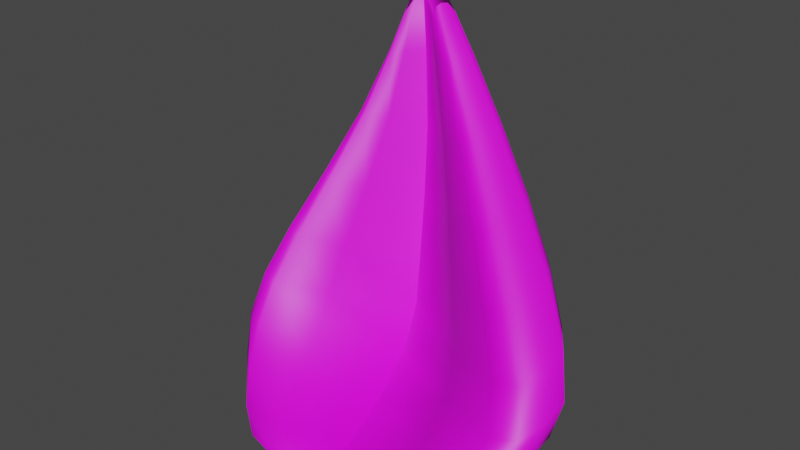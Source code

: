 # Source: Krathong_petal.blend  (saved by Blender 3.3.6; exported with 4.5.12 LTS)
import bpy
from mathutils import Matrix  # noqa: F401  (used for matrix-valued properties, if any)

bpy.ops.wm.read_factory_settings(use_empty=True)
scene = bpy.context.scene
scene.name = 'Scene'

# ---- collections
col_collection = bpy.data.collections.new('Collection'); scene.collection.children.link(col_collection)

# ---- images (referenced by path relative to the original .blend; pixels are not part of the script)
import os
ASSET_DIR = os.environ.get("B2B_ASSET_DIR", "")  # directory of the original .blend (textures are referenced by path, not embedded)
HERE = os.path.dirname(os.path.abspath(__file__))  # packed textures are extracted next to this script under _unpacked/

def load_image(name, relpath, width, height, colorspace="sRGB"):
    """Load a texture the original file referenced (path relative to the .blend, or extracted next to this script)."""
    p = next((c for c in (os.path.join(HERE, relpath), os.path.join(ASSET_DIR, relpath)) if relpath and os.path.exists(c)), "")
    if p:
        img = bpy.data.images.load(p, check_existing=True)
        img.name = name
    else:  # same state as the original file: an image datablock whose file is absent (Cycles renders it pink)
        img = bpy.data.images.new(name, width, height)
        img.source = "FILE"
        img.filepath = "//" + (relpath or name)
    img.colorspace_settings.name = colorspace
    return img
img_displacementmap_png = load_image('DisplacementMap.png', 'DisplacementMap.png', 1024, 1024, 'Non-Color')
img_normalmap_png = load_image('NormalMap.png', 'NormalMap.png', 1024, 1024, 'Non-Color')
img_ambientocclusionmap_png = load_image('AmbientOcclusionMap.png', 'AmbientOcclusionMap.png', 1024, 1024, 'Non-Color')
img_banana_leaf_texture_by_justinbhb_d7ik174_fullview_jpg = load_image('banana_leaf_texture_by_justinbhb_d7ik174-fullview.jpg', 'banana_leaf_texture_by_justinbhb_d7ik174-fullview.jpg', 1024, 1024, 'sRGB')

# ---- materials (node trees are filled in below, after node groups)
mat_material_002 = bpy.data.materials.new('Material.002')
mat_material_002.use_transparent_shadow = False

# ---- material node trees
mat_material_002.use_nodes = True; mat_material_002.node_tree.nodes.clear()
_N = mat_material_002.node_tree.nodes; _L = mat_material_002.node_tree.links
n0 = _N.new('NodeFrame'); n0.name = 'Frame.001'; n0.location = (-673, 812)
n0.label = 'Textures'
n0.width = 358
n1 = _N.new('NodeFrame'); n1.name = 'Frame'; n1.location = (-1315, 276)
n1.label = 'Mapping'
n1.width = 400
n2 = _N.new('ShaderNodeOutputMaterial'); n2.name = 'Material Output'; n2.location = (300, 300)
n3 = _N.new('ShaderNodeDisplacement'); n3.name = 'Displacement'; n3.location = (65, -454)
n3.inputs[2].default_value = 1.0
n4 = _N.new('ShaderNodeNormalMap'); n4.name = 'Normal Map'; n4.location = (-285, 166)
n4.inputs[0].default_value = 0.5
n5 = _N.new('ShaderNodeBsdfPrincipled'); n5.name = 'Principled BSDF'; n5.location = (10, 300)
n5.distribution = 'GGX'
n5.subsurface_method = 'RANDOM_WALK_SKIN'
n5.inputs[3].default_value = 1.45
n5.inputs[27].default_value = (0.0, 0.0, 0.0, 1.0)
n5.inputs[28].default_value = 1.0
n6 = _N.new('ShaderNodeTexImage'); n6.name = 'Image Texture'; n6.location = (88, -926)
n6.label = 'Displacement'
n6.image = img_displacementmap_png
n7 = _N.new('ShaderNodeTexImage'); n7.name = 'Image Texture.001'; n7.location = (88, -646)
n7.label = 'Normal'
n7.image = img_normalmap_png
n8 = _N.new('ShaderNodeTexImage'); n8.name = 'Image Texture.002'; n8.location = (84, -332)
n8.label = 'Ambient Occlusion'
n8.image = img_ambientocclusionmap_png
n9 = _N.new('NodeReroute'); n9.name = 'Reroute'; n9.location = (38, -821)
n9.width = 16
n9.socket_idname = 'NodeSocketVector'
n10 = _N.new('ShaderNodeTexImage'); n10.name = 'Image Texture.003'; n10.location = (87, -30)
n10.image = img_banana_leaf_texture_by_justinbhb_d7ik174_fullview_jpg
n11 = _N.new('ShaderNodeMapping'); n11.name = 'Mapping'; n11.location = (230, -30)
n11.inputs[3].default_value = (1.0, 0.7, 1.0)
n12 = _N.new('ShaderNodeTexCoord'); n12.name = 'Texture Coordinate'; n12.location = (30, -30)
n6.parent = n0
n7.parent = n0
n8.parent = n0
n9.parent = n0
n10.parent = n0
n11.parent = n1
n12.parent = n1
_L.new(n5.outputs[0], n2.inputs[0])
_L.new(n6.outputs[0], n3.inputs[0])
_L.new(n3.outputs[0], n2.inputs[2])
_L.new(n7.outputs[0], n4.inputs[1])
_L.new(n4.outputs[0], n5.inputs[5])
_L.new(n9.outputs[0], n8.inputs[0])
_L.new(n9.outputs[0], n7.inputs[0])
_L.new(n9.outputs[0], n6.inputs[0])
_L.new(n11.outputs[0], n9.inputs[0])
_L.new(n12.outputs[2], n11.inputs[0])
_L.new(n9.outputs[0], n10.inputs[0])
_L.new(n10.outputs[0], n5.inputs[0])
n2.is_active_output = True

# ---- world
world_world = bpy.data.worlds.new('World'); scene.world = world_world
world_world.use_nodes = True; world_world.node_tree.nodes.clear()
_N = world_world.node_tree.nodes; _L = world_world.node_tree.links
n0 = _N.new('ShaderNodeOutputWorld'); n0.name = 'World Output'; n0.location = (300, 300)
n1 = _N.new('ShaderNodeBackground'); n1.name = 'Background'; n1.location = (10, 300)
n1.inputs[0].default_value = (0.05088, 0.05088, 0.05088, 1.0)
_L.new(n1.outputs[0], n0.inputs[0])
n0.is_active_output = True
world_world.color = (0.05088, 0.05088, 0.05088)
world_world.use_sun_shadow = False
world_world.sun_shadow_jitter_overblur = 0.0

# ---- meshes
me_cube_002 = bpy.data.meshes.new('Cube.002')
me_cube_002.from_pydata([(-0.3477, -0.7471, -1.086), (-0.07294, -0.1214, 0.8086), (-0.352, -0.1073, -1.085), (-0.07294, 0.004743, 0.81), (0.0, -0.7874, -1.099), (0.0, -0.1004, 0.8878), (0.0, -0.06463, -1.094), (0.0, 0.002911, 0.8934), (-0.5371, -0.6819, -0.9766), (-0.5384, -0.03703, -0.9719), (0.0, 0.08895, -0.9612), (0.0, -0.5927, -0.9893), (-0.6421, -0.4845, -0.6864), (-0.6421, 0.05917, -0.6808), (0.0, 0.2611, -0.6451), (0.0, -0.2065, -0.6788), (-0.5042, -0.3478, -0.2366), (-0.5042, 0.133, -0.231), (0.0, 0.296, -0.2222), (0.0, -0.1056, -0.2559), (-0.2469, -0.1825, 0.3511), (-0.2469, 0.1053, 0.3558), (0.0, 0.1627, 0.3635), (0.0, -0.06568, 0.3354), (-0.3726, -0.4049, -1.094), (-0.06461, -0.07553, 0.8563), (0.0, -0.4604, -1.112), (0.0, -0.08496, 1.0), (0.0, -0.2427, -0.9846), (-0.6458, -0.356, -0.974), (0.0, 0.04574, -0.6732), (-0.7705, -0.2666, -0.6879), (0.0, 0.1148, -0.2503), (-0.6051, -0.1641, -0.2328), (0.0, 0.0576, 0.3401), (-0.2963, -0.0619, 0.3542), (0.3477, -0.7471, -1.086), (0.07294, -0.1214, 0.8086), (0.352, -0.1073, -1.085), (0.07294, 0.004743, 0.81), (0.5371, -0.6819, -0.9766), (0.5384, -0.03703, -0.9719), (0.6421, -0.4845, -0.6864), (0.6421, 0.05917, -0.6808), (0.5042, -0.3478, -0.2366), (0.5042, 0.133, -0.231), (0.2469, -0.1825, 0.3511), (0.2469, 0.1053, 0.3558), (0.3726, -0.4049, -1.094), (0.06461, -0.07553, 0.8563), (0.6458, -0.356, -0.974), (0.7705, -0.2666, -0.6879), (0.6051, -0.1641, -0.2328), (0.2963, -0.0619, 0.3542), (-0.3668, -0.6188, -1.093), (-0.1361, -0.138, 0.6356), (-0.06619, -0.034, 0.8484), (-0.4403, -0.07073, -1.05), (-0.2098, -0.08011, -1.092), (-0.03609, 0.002748, 0.8634), (0.0, 0.02676, -1.049), (0.0, -0.2383, -1.11), (0.0, -0.1026, 0.986), (0.0, -0.7495, -1.066), (-0.2065, -0.7849, -1.095), (-0.03609, -0.114, 0.8604), (-0.4369, -0.7468, -1.053), (-0.6147, 0.007909, -0.8474), (0.0, 0.1763, -0.8207), (0.0, -0.3827, -0.8537), (-0.3087, -0.6779, -0.982), (0.0, -0.416, -0.9887), (-0.3096, 0.04238, -0.9673), (-0.6326, -0.1734, -0.9738), (-0.6146, -0.5817, -0.8529), (-0.6002, 0.1047, -0.476), (0.0, 0.3036, -0.4507), (0.0, -0.129, -0.4844), (-0.3692, -0.3916, -0.6832), (0.0, -0.07691, -0.6781), (-0.3692, 0.1722, -0.6656), (-0.7544, -0.09329, -0.687), (-0.6002, -0.4143, -0.4816), (-0.3782, 0.1343, 0.05312), (0.0, 0.2427, 0.05518), (0.0, -0.08053, 0.02217), (-0.2899, -0.2656, -0.2448), (0.0, 0.008274, -0.2552), (-0.2899, 0.2282, -0.2273), (-0.5925, -0.006208, -0.2325), (-0.3782, -0.2621, 0.04762), (-0.1361, 0.05098, 0.6385), (0.0, 0.07769, 0.6672), (0.0, -0.07953, 0.6504), (-0.142, -0.146, 0.3444), (0.0, -0.002342, 0.336), (-0.142, 0.1447, 0.3591), (-0.2901, 0.03082, 0.3544), (-0.3701, -0.2157, -1.093), (-0.06619, -0.1061, 0.8482), (0.0, -0.6705, -1.11), (0.0, -0.0508, 0.9867), (0.0, -0.07517, -0.9747), (-0.6317, -0.5528, -0.9744), (0.0, 0.1569, -0.6612), (-0.7544, -0.4232, -0.6877), (0.0, 0.2091, -0.2384), (-0.5925, -0.2991, -0.2332), (0.0, 0.1119, 0.35), (-0.2901, -0.1457, 0.3539), (-0.4538, -0.1037, 0.05271), (0.0, 0.09756, 0.02767), (-0.7203, -0.2179, -0.4811), (0.0, 0.1073, -0.4788), (-0.7376, -0.315, -0.8527), (0.0, -0.08824, -0.8482), (-0.5231, -0.3831, -1.052), (0.0, -0.3638, -1.065), (-0.01814, -0.08378, 0.9612), (-0.1941, -0.4309, -1.11), (0.0, -0.006801, 0.6671), (-0.1603, -0.05969, 0.6406), (0.3668, -0.6188, -1.093), (0.1361, -0.138, 0.6356), (0.06619, -0.034, 0.8484), (0.4403, -0.07073, -1.05), (0.2098, -0.08011, -1.092), (0.03609, 0.002748, 0.8634), (0.2065, -0.7849, -1.095), (0.03609, -0.114, 0.8604), (0.4369, -0.7468, -1.053), (0.6147, 0.007909, -0.8474), (0.3087, -0.6779, -0.982), (0.3096, 0.04238, -0.9673), (0.6326, -0.1734, -0.9738), (0.6146, -0.5817, -0.8529), (0.6002, 0.1047, -0.476), (0.3692, -0.3916, -0.6832), (0.3692, 0.1722, -0.6656), (0.7544, -0.09329, -0.687), (0.6002, -0.4143, -0.4816), (0.3782, 0.1343, 0.05312), (0.2899, -0.2656, -0.2448), (0.2899, 0.2282, -0.2273), (0.5925, -0.006208, -0.2325), (0.3782, -0.2621, 0.04762), (0.1361, 0.05098, 0.6385), (0.142, -0.146, 0.3444), (0.142, 0.1447, 0.3591), (0.2901, 0.03082, 0.3544), (0.3701, -0.2157, -1.093), (0.06619, -0.1061, 0.8482), (0.6317, -0.5528, -0.9744), (0.7544, -0.4232, -0.6877), (0.5925, -0.2991, -0.2332), (0.2901, -0.1457, 0.3539), (0.4538, -0.1037, 0.05271), (0.7203, -0.2179, -0.4811), (0.7376, -0.315, -0.8527), (0.5231, -0.3831, -1.052), (0.01814, -0.08378, 0.9612), (0.1941, -0.4309, -1.11), (0.1603, -0.05969, 0.6406), (-0.1576, 0.001716, 0.6395), (-0.07761, 0.07181, 0.6525), (0.0, -0.04457, 0.6624), (-0.07761, -0.1208, 0.6437), (-0.1938, -0.6468, -1.108), (-0.02032, -0.1043, 0.9486), (-0.2521, -0.7841, -1.059), (0.0, -0.5615, -1.067), (-0.2545, -0.00537, -1.05), (-0.5137, -0.1977, -1.052), (-0.3534, -0.5265, -0.8532), (0.0, -0.2327, -0.853), (-0.3535, 0.106, -0.836), (-0.7223, -0.1373, -0.852), (-0.3451, -0.3158, -0.4828), (0.0, -0.007143, -0.4837), (-0.3451, 0.2167, -0.4652), (-0.7053, -0.04796, -0.4805), (-0.2174, -0.2024, 0.0368), (0.0, 0.01161, 0.02286), (-0.2174, 0.2014, 0.054), (-0.4443, 0.02528, 0.05276), (-0.4443, -0.2169, 0.05207), (0.0, 0.1732, 0.03937), (-0.7053, -0.3642, -0.4812), (0.0, 0.2092, -0.4668), (-0.7222, -0.4903, -0.8527), (0.0, 0.04682, -0.8365), (-0.5113, -0.5946, -1.052), (0.0, -0.1655, -1.059), (-0.02032, -0.04889, 0.949), (-0.1961, -0.2265, -1.108), (0.0, 0.03405, 0.6706), (-0.1576, -0.113, 0.6392), (0.1576, 0.001716, 0.6395), (0.07761, 0.07181, 0.6525), (0.07761, -0.1208, 0.6437), (0.1938, -0.6468, -1.108), (0.02032, -0.1043, 0.9486), (0.2521, -0.7841, -1.059), (0.2545, -0.00537, -1.05), (0.5137, -0.1977, -1.052), (0.3534, -0.5265, -0.8532), (0.3535, 0.106, -0.836), (0.7223, -0.1373, -0.852), (0.3451, -0.3158, -0.4828), (0.3451, 0.2167, -0.4652), (0.7053, -0.04796, -0.4805), (0.2174, -0.2024, 0.0368), (0.2174, 0.2014, 0.054), (0.4443, 0.02528, 0.05276), (0.4443, -0.2169, 0.05207), (0.7053, -0.3642, -0.4812), (0.7222, -0.4903, -0.8527), (0.5113, -0.5946, -1.052), (0.02032, -0.04889, 0.949), (0.1961, -0.2265, -1.108), (0.1576, -0.113, 0.6392)], [], [(35, 121, 163, 97), (121, 25, 56, 163), (163, 56, 3, 91), (97, 163, 91, 21), (21, 91, 164, 96), (91, 3, 59, 164), (164, 59, 7, 92), (96, 164, 92, 22), (34, 120, 165, 95), (120, 27, 62, 165), (165, 62, 5, 93), (95, 165, 93, 23), (23, 93, 166, 94), (93, 5, 65, 166), (166, 65, 1, 55), (94, 166, 55, 20), (24, 119, 167, 54), (119, 26, 100, 167), (167, 100, 4, 64), (54, 167, 64, 0), (27, 118, 168, 62), (118, 25, 99, 168), (168, 99, 1, 65), (62, 168, 65, 5), (4, 63, 169, 64), (63, 11, 70, 169), (169, 70, 8, 66), (64, 169, 66, 0), (26, 117, 170, 100), (117, 28, 71, 170), (170, 71, 11, 63), (100, 170, 63, 4), (2, 57, 171, 58), (57, 9, 72, 171), (171, 72, 10, 60), (58, 171, 60, 6), (24, 116, 172, 98), (116, 29, 73, 172), (172, 73, 9, 57), (98, 172, 57, 2), (11, 69, 173, 70), (69, 15, 78, 173), (173, 78, 12, 74), (70, 173, 74, 8), (28, 115, 174, 71), (115, 30, 79, 174), (174, 79, 15, 69), (71, 174, 69, 11), (9, 67, 175, 72), (67, 13, 80, 175), (175, 80, 14, 68), (72, 175, 68, 10), (29, 114, 176, 73), (114, 31, 81, 176), (176, 81, 13, 67), (73, 176, 67, 9), (15, 77, 177, 78), (77, 19, 86, 177), (177, 86, 16, 82), (78, 177, 82, 12), (30, 113, 178, 79), (113, 32, 87, 178), (178, 87, 19, 77), (79, 178, 77, 15), (13, 75, 179, 80), (75, 17, 88, 179), (179, 88, 18, 76), (80, 179, 76, 14), (31, 112, 180, 81), (112, 33, 89, 180), (180, 89, 17, 75), (81, 180, 75, 13), (19, 85, 181, 86), (85, 23, 94, 181), (181, 94, 20, 90), (86, 181, 90, 16), (32, 111, 182, 87), (111, 34, 95, 182), (182, 95, 23, 85), (87, 182, 85, 19), (17, 83, 183, 88), (83, 21, 96, 183), (183, 96, 22, 84), (88, 183, 84, 18), (33, 110, 184, 89), (110, 35, 97, 184), (184, 97, 21, 83), (89, 184, 83, 17), (16, 90, 185, 107), (90, 20, 109, 185), (185, 109, 35, 110), (107, 185, 110, 33), (18, 84, 186, 106), (84, 22, 108, 186), (186, 108, 34, 111), (106, 186, 111, 32), (12, 82, 187, 105), (82, 16, 107, 187), (187, 107, 33, 112), (105, 187, 112, 31), (14, 76, 188, 104), (76, 18, 106, 188), (188, 106, 32, 113), (104, 188, 113, 30), (8, 74, 189, 103), (74, 12, 105, 189), (189, 105, 31, 114), (103, 189, 114, 29), (10, 68, 190, 102), (68, 14, 104, 190), (190, 104, 30, 115), (102, 190, 115, 28), (0, 66, 191, 54), (66, 8, 103, 191), (191, 103, 29, 116), (54, 191, 116, 24), (6, 60, 192, 61), (60, 10, 102, 192), (192, 102, 28, 117), (61, 192, 117, 26), (7, 59, 193, 101), (59, 3, 56, 193), (193, 56, 25, 118), (101, 193, 118, 27), (2, 58, 194, 98), (58, 6, 61, 194), (194, 61, 26, 119), (98, 194, 119, 24), (22, 92, 195, 108), (92, 7, 101, 195), (195, 101, 27, 120), (108, 195, 120, 34), (20, 55, 196, 109), (55, 1, 99, 196), (196, 99, 25, 121), (109, 196, 121, 35), (53, 149, 197, 162), (149, 47, 146, 197), (197, 146, 39, 124), (162, 197, 124, 49), (47, 148, 198, 146), (148, 22, 92, 198), (198, 92, 7, 127), (146, 198, 127, 39), (23, 147, 199, 93), (147, 46, 123, 199), (199, 123, 37, 129), (93, 199, 129, 5), (48, 122, 200, 161), (122, 36, 128, 200), (200, 128, 4, 100), (161, 200, 100, 26), (27, 62, 201, 160), (62, 5, 129, 201), (201, 129, 37, 151), (160, 201, 151, 49), (4, 128, 202, 63), (128, 36, 130, 202), (202, 130, 40, 132), (63, 202, 132, 11), (38, 126, 203, 125), (126, 6, 60, 203), (203, 60, 10, 133), (125, 203, 133, 41), (48, 150, 204, 159), (150, 38, 125, 204), (204, 125, 41, 134), (159, 204, 134, 50), (11, 132, 205, 69), (132, 40, 135, 205), (205, 135, 42, 137), (69, 205, 137, 15), (41, 133, 206, 131), (133, 10, 68, 206), (206, 68, 14, 138), (131, 206, 138, 43), (50, 134, 207, 158), (134, 41, 131, 207), (207, 131, 43, 139), (158, 207, 139, 51), (15, 137, 208, 77), (137, 42, 140, 208), (208, 140, 44, 142), (77, 208, 142, 19), (43, 138, 209, 136), (138, 14, 76, 209), (209, 76, 18, 143), (136, 209, 143, 45), (51, 139, 210, 157), (139, 43, 136, 210), (210, 136, 45, 144), (157, 210, 144, 52), (19, 142, 211, 85), (142, 44, 145, 211), (211, 145, 46, 147), (85, 211, 147, 23), (45, 143, 212, 141), (143, 18, 84, 212), (212, 84, 22, 148), (141, 212, 148, 47), (52, 144, 213, 156), (144, 45, 141, 213), (213, 141, 47, 149), (156, 213, 149, 53), (44, 154, 214, 145), (154, 52, 156, 214), (214, 156, 53, 155), (145, 214, 155, 46), (42, 153, 215, 140), (153, 51, 157, 215), (215, 157, 52, 154), (140, 215, 154, 44), (40, 152, 216, 135), (152, 50, 158, 216), (216, 158, 51, 153), (135, 216, 153, 42), (36, 122, 217, 130), (122, 48, 159, 217), (217, 159, 50, 152), (130, 217, 152, 40), (7, 101, 218, 127), (101, 27, 160, 218), (218, 160, 49, 124), (127, 218, 124, 39), (38, 150, 219, 126), (150, 48, 161, 219), (219, 161, 26, 61), (126, 219, 61, 6), (46, 155, 220, 123), (155, 53, 162, 220), (220, 162, 49, 151), (123, 220, 151, 37)])
me_cube_002.polygons.foreach_set('use_smooth', [True] * 232)
_uv = me_cube_002.uv_layers.new(name='UVMap')
_uv.uv.foreach_set('vector', [0.5497, 0.1444, 0.5872, 0.1452, 0.5872, 0.2037, 0.5497, 0.204, 0.5872, 0.1452, 0.625, 0.1541, 0.625, 0.202, 0.5872, 0.2037, 0.5872, 0.2037, 0.625, 0.202, 0.625, 0.25, 0.5872, 0.2735, 0.5497, 0.204, 0.5872, 0.2037, 0.5872, 0.2735, 0.5497, 0.2757, 0.5497, 0.2757, 0.5872, 0.2735, 0.5872, 0.3777, 0.5496, 0.3782, 0.5872, 0.2735, 0.625, 0.25, 0.625, 0.375, 0.5872, 0.3777, 0.5872, 0.3777, 0.625, 0.375, 0.625, 0.5, 0.5871, 0.5, 0.5496, 0.3782, 0.5872, 0.3777, 0.5871, 0.5, 0.5493, 0.5, 0.5497, 0.6056, 0.5872, 0.6048, 0.5872, 0.674, 0.5496, 0.6742, 0.5872, 0.6048, 0.625, 0.5959, 0.625, 0.673, 0.5872, 0.674, 0.5872, 0.674, 0.625, 0.673, 0.625, 0.75, 0.5871, 0.75, 0.5496, 0.6742, 0.5872, 0.674, 0.5871, 0.75, 0.5493, 0.75, 0.5493, 0.75, 0.5871, 0.75, 0.5872, 0.875, 0.5496, 0.875, 0.5871, 0.75, 0.625, 0.75, 0.625, 0.875, 0.5872, 0.875, 0.5872, 0.875, 0.625, 0.875, 0.625, 1.0, 0.5871, 1.0, 0.5496, 0.875, 0.5872, 0.875, 0.5871, 1.0, 0.5493, 1.0, 0.125, 0.5959, 0.25, 0.604, 0.25, 0.6738, 0.125, 0.673, 0.25, 0.604, 0.375, 0.5959, 0.375, 0.673, 0.25, 0.6738, 0.25, 0.6738, 0.375, 0.673, 0.375, 0.75, 0.25, 0.75, 0.125, 0.673, 0.25, 0.6738, 0.25, 0.75, 0.125, 0.75, 0.625, 0.5959, 0.75, 0.604, 0.75, 0.6738, 0.625, 0.673, 0.75, 0.604, 0.875, 0.5959, 0.875, 0.673, 0.75, 0.6738, 0.75, 0.6738, 0.875, 0.673, 0.875, 0.75, 0.75, 0.75, 0.625, 0.673, 0.75, 0.6738, 0.75, 0.75, 0.625, 0.75, 0.375, 0.75, 0.3816, 0.75, 0.3821, 0.875, 0.375, 0.875, 0.3816, 0.75, 0.3882, 0.75, 0.3933, 0.875, 0.3821, 0.875, 0.3821, 0.875, 0.3933, 0.875, 0.3882, 1.0, 0.3816, 1.0, 0.375, 0.875, 0.3821, 0.875, 0.3816, 1.0, 0.375, 1.0, 0.375, 0.5959, 0.3824, 0.6048, 0.3822, 0.674, 0.375, 0.673, 0.3824, 0.6048, 0.3943, 0.6056, 0.3938, 0.6742, 0.3822, 0.674, 0.3822, 0.674, 0.3938, 0.6742, 0.3882, 0.75, 0.3816, 0.75, 0.375, 0.673, 0.3822, 0.674, 0.3816, 0.75, 0.375, 0.75, 0.375, 0.25, 0.3824, 0.2735, 0.3822, 0.3777, 0.375, 0.375, 0.3824, 0.2735, 0.3943, 0.2757, 0.3938, 0.3782, 0.3822, 0.3777, 0.3822, 0.3777, 0.3938, 0.3782, 0.3882, 0.5, 0.3816, 0.5, 0.375, 0.375, 0.3822, 0.3777, 0.3816, 0.5, 0.375, 0.5, 0.375, 0.1541, 0.3824, 0.1452, 0.3824, 0.2037, 0.375, 0.202, 0.3824, 0.1452, 0.3943, 0.1444, 0.3943, 0.204, 0.3824, 0.2037, 0.3824, 0.2037, 0.3943, 0.204, 0.3943, 0.2757, 0.3824, 0.2735, 0.375, 0.202, 0.3824, 0.2037, 0.3824, 0.2735, 0.375, 0.25, 0.3882, 0.75, 0.4132, 0.75, 0.4135, 0.875, 0.3933, 0.875, 0.4132, 0.75, 0.4382, 0.75, 0.4365, 0.875, 0.4135, 0.875, 0.4135, 0.875, 0.4365, 0.875, 0.4382, 1.0, 0.4132, 1.0, 0.3933, 0.875, 0.4135, 0.875, 0.4132, 1.0, 0.3882, 1.0, 0.3943, 0.6056, 0.4137, 0.6056, 0.4136, 0.6742, 0.3938, 0.6742, 0.4137, 0.6056, 0.4361, 0.6056, 0.4363, 0.6742, 0.4136, 0.6742, 0.4136, 0.6742, 0.4363, 0.6742, 0.4382, 0.75, 0.4132, 0.75, 0.3938, 0.6742, 0.4136, 0.6742, 0.4132, 0.75, 0.3882, 0.75, 0.3943, 0.2757, 0.4137, 0.2757, 0.4136, 0.3782, 0.3938, 0.3782, 0.4137, 0.2757, 0.4361, 0.2757, 0.4363, 0.3782, 0.4136, 0.3782, 0.4136, 0.3782, 0.4363, 0.3782, 0.4382, 0.5, 0.4132, 0.5, 0.3938, 0.3782, 0.4136, 0.3782, 0.4132, 0.5, 0.3882, 0.5, 0.3943, 0.1444, 0.4137, 0.1444, 0.4137, 0.204, 0.3943, 0.204, 0.4137, 0.1444, 0.4361, 0.1444, 0.4361, 0.204, 0.4137, 0.204, 0.4137, 0.204, 0.4361, 0.204, 0.4361, 0.2757, 0.4137, 0.2757, 0.3943, 0.204, 0.4137, 0.204, 0.4137, 0.2757, 0.3943, 0.2757, 0.4382, 0.75, 0.457, 0.75, 0.4573, 0.875, 0.4365, 0.875, 0.457, 0.75, 0.4758, 0.75, 0.4808, 0.875, 0.4573, 0.875, 0.4573, 0.875, 0.4808, 0.875, 0.4758, 1.0, 0.457, 1.0, 0.4365, 0.875, 0.4573, 0.875, 0.457, 1.0, 0.4382, 1.0, 0.4361, 0.6056, 0.4575, 0.6056, 0.4574, 0.6742, 0.4363, 0.6742, 0.4575, 0.6056, 0.4818, 0.6056, 0.4813, 0.6742, 0.4574, 0.6742, 0.4574, 0.6742, 0.4813, 0.6742, 0.4758, 0.75, 0.457, 0.75, 0.4363, 0.6742, 0.4574, 0.6742, 0.457, 0.75, 0.4382, 0.75, 0.4361, 0.2757, 0.4575, 0.2757, 0.4574, 0.3782, 0.4363, 0.3782, 0.4575, 0.2757, 0.4818, 0.2757, 0.4813, 0.3782, 0.4574, 0.3782, 0.4574, 0.3782, 0.4813, 0.3782, 0.4758, 0.5, 0.457, 0.5, 0.4363, 0.3782, 0.4574, 0.3782, 0.457, 0.5, 0.4382, 0.5, 0.4361, 0.1444, 0.4575, 0.1444, 0.4575, 0.204, 0.4361, 0.204, 0.4575, 0.1444, 0.4818, 0.1444, 0.4818, 0.204, 0.4575, 0.204, 0.4575, 0.204, 0.4818, 0.204, 0.4818, 0.2757, 0.4575, 0.2757, 0.4361, 0.204, 0.4575, 0.204, 0.4575, 0.2757, 0.4361, 0.2757, 0.4758, 0.75, 0.5126, 0.75, 0.5131, 0.875, 0.4808, 0.875, 0.5126, 0.75, 0.5493, 0.75, 0.5496, 0.875, 0.5131, 0.875, 0.5131, 0.875, 0.5496, 0.875, 0.5493, 1.0, 0.5126, 1.0, 0.4808, 0.875, 0.5131, 0.875, 0.5126, 1.0, 0.4758, 1.0, 0.4818, 0.6056, 0.5133, 0.6056, 0.5132, 0.6742, 0.4813, 0.6742, 0.5133, 0.6056, 0.5497, 0.6056, 0.5496, 0.6742, 0.5132, 0.6742, 0.5132, 0.6742, 0.5496, 0.6742, 0.5493, 0.75, 0.5126, 0.75, 0.4813, 0.6742, 0.5132, 0.6742, 0.5126, 0.75, 0.4758, 0.75, 0.4818, 0.2757, 0.5133, 0.2757, 0.5132, 0.3782, 0.4813, 0.3782, 0.5133, 0.2757, 0.5497, 0.2757, 0.5496, 0.3782, 0.5132, 0.3782, 0.5132, 0.3782, 0.5496, 0.3782, 0.5493, 0.5, 0.5126, 0.5, 0.4813, 0.3782, 0.5132, 0.3782, 0.5126, 0.5, 0.4758, 0.5, 0.4818, 0.1444, 0.5133, 0.1444, 0.5133, 0.204, 0.4818, 0.204, 0.5133, 0.1444, 0.5497, 0.1444, 0.5497, 0.204, 0.5133, 0.204, 0.5133, 0.204, 0.5497, 0.204, 0.5497, 0.2757, 0.5133, 0.2757, 0.4818, 0.204, 0.5133, 0.204, 0.5133, 0.2757, 0.4818, 0.2757, 0.4758, 0.0, 0.5126, 0.0, 0.5132, 0.07582, 0.4813, 0.07582, 0.5126, 0.0, 0.5493, 0.0, 0.5496, 0.07582, 0.5132, 0.07582, 0.5132, 0.07582, 0.5496, 0.07582, 0.5497, 0.1444, 0.5133, 0.1444, 0.4813, 0.07582, 0.5132, 0.07582, 0.5133, 0.1444, 0.4818, 0.1444, 0.4758, 0.5, 0.5126, 0.5, 0.5132, 0.5492, 0.4813, 0.5492, 0.5126, 0.5, 0.5493, 0.5, 0.5496, 0.5492, 0.5132, 0.5492, 0.5132, 0.5492, 0.5496, 0.5492, 0.5497, 0.6056, 0.5133, 0.6056, 0.4813, 0.5492, 0.5132, 0.5492, 0.5133, 0.6056, 0.4818, 0.6056, 0.4382, 0.0, 0.457, 0.0, 0.4574, 0.07582, 0.4363, 0.07582, 0.457, 0.0, 0.4758, 0.0, 0.4813, 0.07582, 0.4574, 0.07582, 0.4574, 0.07582, 0.4813, 0.07582, 0.4818, 0.1444, 0.4575, 0.1444, 0.4363, 0.07582, 0.4574, 0.07582, 0.4575, 0.1444, 0.4361, 0.1444, 0.4382, 0.5, 0.457, 0.5, 0.4574, 0.5492, 0.4363, 0.5492, 0.457, 0.5, 0.4758, 0.5, 0.4813, 0.5492, 0.4574, 0.5492, 0.4574, 0.5492, 0.4813, 0.5492, 0.4818, 0.6056, 0.4575, 0.6056, 0.4363, 0.5492, 0.4574, 0.5492, 0.4575, 0.6056, 0.4361, 0.6056, 0.3882, 0.0, 0.4132, 0.0, 0.4136, 0.07582, 0.3938, 0.07582, 0.4132, 0.0, 0.4382, 0.0, 0.4363, 0.07582, 0.4136, 0.07582, 0.4136, 0.07582, 0.4363, 0.07582, 0.4361, 0.1444, 0.4137, 0.1444, 0.3938, 0.07582, 0.4136, 0.07582, 0.4137, 0.1444, 0.3943, 0.1444, 0.3882, 0.5, 0.4132, 0.5, 0.4136, 0.5492, 0.3938, 0.5492, 0.4132, 0.5, 0.4382, 0.5, 0.4363, 0.5492, 0.4136, 0.5492, 0.4136, 0.5492, 0.4363, 0.5492, 0.4361, 0.6056, 0.4137, 0.6056, 0.3938, 0.5492, 0.4136, 0.5492, 0.4137, 0.6056, 0.3943, 0.6056, 0.375, 0.0, 0.3816, 0.0, 0.3822, 0.07602, 0.375, 0.07703, 0.3816, 0.0, 0.3882, 0.0, 0.3938, 0.07582, 0.3822, 0.07602, 0.3822, 0.07602, 0.3938, 0.07582, 0.3943, 0.1444, 0.3824, 0.1452, 0.375, 0.07703, 0.3822, 0.07602, 0.3824, 0.1452, 0.375, 0.1541, 0.375, 0.5, 0.3816, 0.5, 0.3822, 0.549, 0.375, 0.548, 0.3816, 0.5, 0.3882, 0.5, 0.3938, 0.5492, 0.3822, 0.549, 0.3822, 0.549, 0.3938, 0.5492, 0.3943, 0.6056, 0.3824, 0.6048, 0.375, 0.548, 0.3822, 0.549, 0.3824, 0.6048, 0.375, 0.5959, 0.625, 0.5, 0.75, 0.5, 0.75, 0.5488, 0.625, 0.548, 0.75, 0.5, 0.875, 0.5, 0.875, 0.548, 0.75, 0.5488, 0.75, 0.5488, 0.875, 0.548, 0.875, 0.5959, 0.75, 0.604, 0.625, 0.548, 0.75, 0.5488, 0.75, 0.604, 0.625, 0.5959, 0.125, 0.5, 0.25, 0.5, 0.25, 0.5488, 0.125, 0.548, 0.25, 0.5, 0.375, 0.5, 0.375, 0.548, 0.25, 0.5488, 0.25, 0.5488, 0.375, 0.548, 0.375, 0.5959, 0.25, 0.604, 0.125, 0.548, 0.25, 0.5488, 0.25, 0.604, 0.125, 0.5959, 0.5493, 0.5, 0.5871, 0.5, 0.5872, 0.549, 0.5496, 0.5492, 0.5871, 0.5, 0.625, 0.5, 0.625, 0.548, 0.5872, 0.549, 0.5872, 0.549, 0.625, 0.548, 0.625, 0.5959, 0.5872, 0.6048, 0.5496, 0.5492, 0.5872, 0.549, 0.5872, 0.6048, 0.5497, 0.6056, 0.5493, 0.0, 0.5871, 0.0, 0.5872, 0.07602, 0.5496, 0.07582, 0.5871, 0.0, 0.625, 0.0, 0.625, 0.07703, 0.5872, 0.07602, 0.5872, 0.07602, 0.625, 0.07703, 0.625, 0.1541, 0.5872, 0.1452, 0.5496, 0.07582, 0.5872, 0.07602, 0.5872, 0.1452, 0.5497, 0.1444, 0.5497, 0.1444, 0.5497, 0.204, 0.5872, 0.2037, 0.5872, 0.1452, 0.5497, 0.204, 0.5497, 0.2757, 0.5872, 0.2735, 0.5872, 0.2037, 0.5872, 0.2037, 0.5872, 0.2735, 0.625, 0.25, 0.625, 0.202, 0.5872, 0.1452, 0.5872, 0.2037, 0.625, 0.202, 0.625, 0.1541, 0.5497, 0.2757, 0.5496, 0.3782, 0.5872, 0.3777, 0.5872, 0.2735, 0.5496, 0.3782, 0.5493, 0.5, 0.5871, 0.5, 0.5872, 0.3777, 0.5872, 0.3777, 0.5871, 0.5, 0.625, 0.5, 0.625, 0.375, 0.5872, 0.2735, 0.5872, 0.3777, 0.625, 0.375, 0.625, 0.25, 0.5493, 0.75, 0.5496, 0.875, 0.5872, 0.875, 0.5871, 0.75, 0.5496, 0.875, 0.5493, 1.0, 0.5871, 1.0, 0.5872, 0.875, 0.5872, 0.875, 0.5871, 1.0, 0.625, 1.0, 0.625, 0.875, 0.5871, 0.75, 0.5872, 0.875, 0.625, 0.875, 0.625, 0.75, 0.125, 0.5959, 0.125, 0.673, 0.25, 0.6738, 0.25, 0.604, 0.125, 0.673, 0.125, 0.75, 0.25, 0.75, 0.25, 0.6738, 0.25, 0.6738, 0.25, 0.75, 0.375, 0.75, 0.375, 0.673, 0.25, 0.604, 0.25, 0.6738, 0.375, 0.673, 0.375, 0.5959, 0.625, 0.5959, 0.625, 0.673, 0.75, 0.6738, 0.75, 0.604, 0.625, 0.673, 0.625, 0.75, 0.75, 0.75, 0.75, 0.6738, 0.75, 0.6738, 0.75, 0.75, 0.875, 0.75, 0.875, 0.673, 0.75, 0.604, 0.75, 0.6738, 0.875, 0.673, 0.875, 0.5959, 0.375, 0.75, 0.375, 0.875, 0.3821, 0.875, 0.3816, 0.75, 0.375, 0.875, 0.375, 1.0, 0.3816, 1.0, 0.3821, 0.875, 0.3821, 0.875, 0.3816, 1.0, 0.3882, 1.0, 0.3933, 0.875, 0.3816, 0.75, 0.3821, 0.875, 0.3933, 0.875, 0.3882, 0.75, 0.375, 0.25, 0.375, 0.375, 0.3822, 0.3777, 0.3824, 0.2735, 0.375, 0.375, 0.375, 0.5, 0.3816, 0.5, 0.3822, 0.3777, 0.3822, 0.3777, 0.3816, 0.5, 0.3882, 0.5, 0.3938, 0.3782, 0.3824, 0.2735, 0.3822, 0.3777, 0.3938, 0.3782, 0.3943, 0.2757, 0.375, 0.1541, 0.375, 0.202, 0.3824, 0.2037, 0.3824, 0.1452, 0.375, 0.202, 0.375, 0.25, 0.3824, 0.2735, 0.3824, 0.2037, 0.3824, 0.2037, 0.3824, 0.2735, 0.3943, 0.2757, 0.3943, 0.204, 0.3824, 0.1452, 0.3824, 0.2037, 0.3943, 0.204, 0.3943, 0.1444, 0.3882, 0.75, 0.3933, 0.875, 0.4135, 0.875, 0.4132, 0.75, 0.3933, 0.875, 0.3882, 1.0, 0.4132, 1.0, 0.4135, 0.875, 0.4135, 0.875, 0.4132, 1.0, 0.4382, 1.0, 0.4365, 0.875, 0.4132, 0.75, 0.4135, 0.875, 0.4365, 0.875, 0.4382, 0.75, 0.3943, 0.2757, 0.3938, 0.3782, 0.4136, 0.3782, 0.4137, 0.2757, 0.3938, 0.3782, 0.3882, 0.5, 0.4132, 0.5, 0.4136, 0.3782, 0.4136, 0.3782, 0.4132, 0.5, 0.4382, 0.5, 0.4363, 0.3782, 0.4137, 0.2757, 0.4136, 0.3782, 0.4363, 0.3782, 0.4361, 0.2757, 0.3943, 0.1444, 0.3943, 0.204, 0.4137, 0.204, 0.4137, 0.1444, 0.3943, 0.204, 0.3943, 0.2757, 0.4137, 0.2757, 0.4137, 0.204, 0.4137, 0.204, 0.4137, 0.2757, 0.4361, 0.2757, 0.4361, 0.204, 0.4137, 0.1444, 0.4137, 0.204, 0.4361, 0.204, 0.4361, 0.1444, 0.4382, 0.75, 0.4365, 0.875, 0.4573, 0.875, 0.457, 0.75, 0.4365, 0.875, 0.4382, 1.0, 0.457, 1.0, 0.4573, 0.875, 0.4573, 0.875, 0.457, 1.0, 0.4758, 1.0, 0.4808, 0.875, 0.457, 0.75, 0.4573, 0.875, 0.4808, 0.875, 0.4758, 0.75, 0.4361, 0.2757, 0.4363, 0.3782, 0.4574, 0.3782, 0.4575, 0.2757, 0.4363, 0.3782, 0.4382, 0.5, 0.457, 0.5, 0.4574, 0.3782, 0.4574, 0.3782, 0.457, 0.5, 0.4758, 0.5, 0.4813, 0.3782, 0.4575, 0.2757, 0.4574, 0.3782, 0.4813, 0.3782, 0.4818, 0.2757, 0.4361, 0.1444, 0.4361, 0.204, 0.4575, 0.204, 0.4575, 0.1444, 0.4361, 0.204, 0.4361, 0.2757, 0.4575, 0.2757, 0.4575, 0.204, 0.4575, 0.204, 0.4575, 0.2757, 0.4818, 0.2757, 0.4818, 0.204, 0.4575, 0.1444, 0.4575, 0.204, 0.4818, 0.204, 0.4818, 0.1444, 0.4758, 0.75, 0.4808, 0.875, 0.5131, 0.875, 0.5126, 0.75, 0.4808, 0.875, 0.4758, 1.0, 0.5126, 1.0, 0.5131, 0.875, 0.5131, 0.875, 0.5126, 1.0, 0.5493, 1.0, 0.5496, 0.875, 0.5126, 0.75, 0.5131, 0.875, 0.5496, 0.875, 0.5493, 0.75, 0.4818, 0.2757, 0.4813, 0.3782, 0.5132, 0.3782, 0.5133, 0.2757, 0.4813, 0.3782, 0.4758, 0.5, 0.5126, 0.5, 0.5132, 0.3782, 0.5132, 0.3782, 0.5126, 0.5, 0.5493, 0.5, 0.5496, 0.3782, 0.5133, 0.2757, 0.5132, 0.3782, 0.5496, 0.3782, 0.5497, 0.2757, 0.4818, 0.1444, 0.4818, 0.204, 0.5133, 0.204, 0.5133, 0.1444, 0.4818, 0.204, 0.4818, 0.2757, 0.5133, 0.2757, 0.5133, 0.204, 0.5133, 0.204, 0.5133, 0.2757, 0.5497, 0.2757, 0.5497, 0.204, 0.5133, 0.1444, 0.5133, 0.204, 0.5497, 0.204, 0.5497, 0.1444, 0.4758, 0.0, 0.4813, 0.07582, 0.5132, 0.07582, 0.5126, 0.0, 0.4813, 0.07582, 0.4818, 0.1444, 0.5133, 0.1444, 0.5132, 0.07582, 0.5132, 0.07582, 0.5133, 0.1444, 0.5497, 0.1444, 0.5496, 0.07582, 0.5126, 0.0, 0.5132, 0.07582, 0.5496, 0.07582, 0.5493, 0.0, 0.4382, 0.0, 0.4363, 0.07582, 0.4574, 0.07582, 0.457, 0.0, 0.4363, 0.07582, 0.4361, 0.1444, 0.4575, 0.1444, 0.4574, 0.07582, 0.4574, 0.07582, 0.4575, 0.1444, 0.4818, 0.1444, 0.4813, 0.07582, 0.457, 0.0, 0.4574, 0.07582, 0.4813, 0.07582, 0.4758, 0.0, 0.3882, 0.0, 0.3938, 0.07582, 0.4136, 0.07582, 0.4132, 0.0, 0.3938, 0.07582, 0.3943, 0.1444, 0.4137, 0.1444, 0.4136, 0.07582, 0.4136, 0.07582, 0.4137, 0.1444, 0.4361, 0.1444, 0.4363, 0.07582, 0.4132, 0.0, 0.4136, 0.07582, 0.4363, 0.07582, 0.4382, 0.0, 0.375, 0.0, 0.375, 0.07703, 0.3822, 0.07602, 0.3816, 0.0, 0.375, 0.07703, 0.375, 0.1541, 0.3824, 0.1452, 0.3822, 0.07602, 0.3822, 0.07602, 0.3824, 0.1452, 0.3943, 0.1444, 0.3938, 0.07582, 0.3816, 0.0, 0.3822, 0.07602, 0.3938, 0.07582, 0.3882, 0.0, 0.625, 0.5, 0.625, 0.548, 0.75, 0.5488, 0.75, 0.5, 0.625, 0.548, 0.625, 0.5959, 0.75, 0.604, 0.75, 0.5488, 0.75, 0.5488, 0.75, 0.604, 0.875, 0.5959, 0.875, 0.548, 0.75, 0.5, 0.75, 0.5488, 0.875, 0.548, 0.875, 0.5, 0.125, 0.5, 0.125, 0.548, 0.25, 0.5488, 0.25, 0.5, 0.125, 0.548, 0.125, 0.5959, 0.25, 0.604, 0.25, 0.5488, 0.25, 0.5488, 0.25, 0.604, 0.375, 0.5959, 0.375, 0.548, 0.25, 0.5, 0.25, 0.5488, 0.375, 0.548, 0.375, 0.5, 0.5493, 0.0, 0.5496, 0.07582, 0.5872, 0.07602, 0.5871, 0.0, 0.5496, 0.07582, 0.5497, 0.1444, 0.5872, 0.1452, 0.5872, 0.07602, 0.5872, 0.07602, 0.5872, 0.1452, 0.625, 0.1541, 0.625, 0.07703, 0.5871, 0.0, 0.5872, 0.07602, 0.625, 0.07703, 0.625, 0.0])
me_cube_002.materials.append(mat_material_002)
me_cube_002.update()

# ---- objects
ob_cube_001 = bpy.data.objects.new('Cube.001', me_cube_002)

# ---- transforms, parenting, visibility, modifiers, constraints
ob_cube_001.location = (0.0, 0.9423, 0.0)

# ---- collection membership
col_collection.objects.link(ob_cube_001)

# ---- scene / render settings (as saved in the file)
scene.frame_start = 1; scene.frame_end = 250; scene.frame_set(1)
scene.render.engine = 'BLENDER_EEVEE_NEXT'
scene.cycles.sampling_pattern = 'TABULATED_SOBOL'
scene.cycles.use_light_tree = False
scene.view_settings.view_transform = 'Filmic'
bpy.context.view_layer.update()

# ---- added for rendering (the .blend has no active camera and no usable light): camera, sun
cam_auto = bpy.data.cameras.new('AutoCamera')
cam_auto.lens = 50.0
cam_auto.sensor_width = 36.0
cam_auto.clip_end = 1000.0
ob_auto_camera = bpy.data.objects.new('AutoCamera', cam_auto)
scene.collection.objects.link(ob_auto_camera)
ob_auto_camera.location = (2.62111, -2.44493, 2.04085)
ob_auto_camera.rotation_euler = (1.09748, -7.21219e-08, 0.694738)
scene.camera = ob_auto_camera
light_auto_sun = bpy.data.lights.new('AutoSun', 'SUN')
light_auto_sun.energy = 3.0
light_auto_sun.angle = 0.0523599
ob_auto_sun = bpy.data.objects.new('AutoSun', light_auto_sun)
scene.collection.objects.link(ob_auto_sun)
ob_auto_sun.rotation_euler = (0.872665, 0.174533, 0.523599)
bpy.context.view_layer.update()
